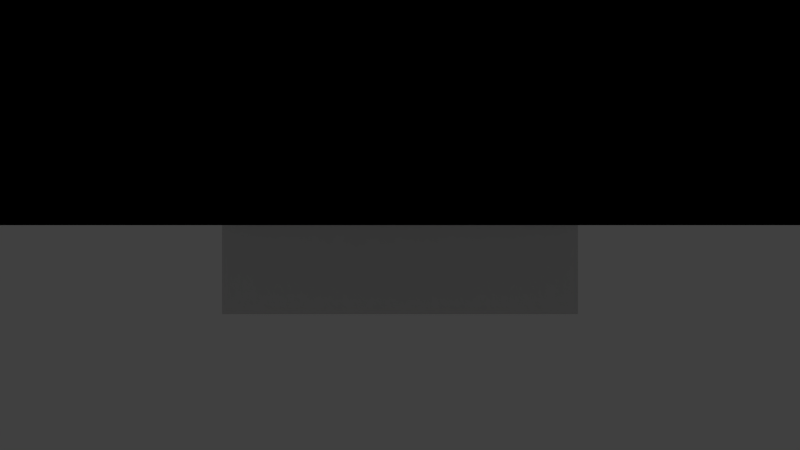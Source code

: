 # Source: train1.blend  (saved by Blender 2.70.0; exported with 4.5.12 LTS)
import bpy
from mathutils import Matrix  # noqa: F401  (used for matrix-valued properties, if any)

bpy.ops.wm.read_factory_settings(use_empty=True)
scene = bpy.context.scene
scene.name = 'Scene'

# ---- collections
col_collection_1 = bpy.data.collections.new('Collection 1'); scene.collection.children.link(col_collection_1)

# ---- world
world_world = bpy.data.worlds.new('World'); scene.world = world_world
world_world.color = (0.05088, 0.05088, 0.05088)
world_world.use_sun_shadow = False
world_world.sun_shadow_jitter_overblur = 0.0
world_world.cycles.sampling_method = 'MANUAL'
world_world.cycles.sample_map_resolution = 256

# ---- cameras
cam_camera = bpy.data.cameras.new('Camera')
cam_camera.clip_end = 100.0
cam_camera.lens = 35.0
cam_camera.sensor_width = 32.0
cam_camera.sensor_height = 18.0
cam_camera.dof.focus_distance = 0.0
cam_camera.dof.aperture_fstop = 128.0

# ---- lights
light_point = bpy.data.lights.new('Point', 'POINT')
light_point.transmission_factor = 0.0
light_point.energy = 100.0
light_point.shadow_buffer_clip_start = 0.5
light_point.shadow_soft_size = 0.1
light_point.shadow_maximum_resolution = 0.006
light_point.use_absolute_resolution = True
light_point.cycles.use_multiple_importance_sampling = False

# ---- meshes
me_plane_001 = bpy.data.meshes.new('Plane.001')
me_plane_001.from_pydata([(0.0, 0.875, 0.2617), (0.0, -0.875, 0.2617), (-0.875, 0.0, 0.2617), (0.875, 0.0, 0.2617), (0.5, 0.875, 0.2617), (-0.5, 0.875, 0.2617), (-0.875, 0.5, 0.2617), (-0.5, -0.875, 0.2617), (-0.875, -0.5, 0.2617), (0.5, -0.875, 0.2617), (0.875, 0.5, 0.2617), (0.875, -0.5, 0.2617), (0.75, 0.875, 0.2617), (0.875, 0.75, 0.2617), (-0.25, 0.875, 0.2617), (0.875, -0.25, 0.2617), (0.25, 0.875, 0.2617), (0.875, 0.25, 0.2617), (-0.75, 0.875, 0.2617), (-0.875, 0.75, 0.2617), (-0.875, 0.25, 0.2617), (-0.875, -0.25, 0.2617), (-0.75, -0.875, 0.2617), (-0.875, -0.75, 0.2617), (-0.25, -0.875, 0.2617), (0.25, -0.875, 0.2617), (0.75, -0.875, 0.2617), (0.875, -0.75, 0.2617), (0.875, 0.875, 0.2617), (-0.125, 0.875, 0.2617), (0.875, -0.125, 0.2617), (0.375, 0.875, 0.2617), (0.875, 0.375, 0.2617), (-0.625, 0.875, 0.2617), (0.875, -0.625, 0.2617), (0.625, 0.875, 0.2617), (0.875, 0.625, 0.2617), (-0.375, 0.875, 0.2617), (0.875, -0.375, 0.2617), (0.125, 0.875, 0.2617), (0.875, 0.125, 0.2617), (-0.875, 0.875, 0.2617), (-0.875, 0.625, 0.2617), (-0.875, 0.375, 0.2617), (-0.875, 0.125, 0.2617), (-0.875, -0.125, 0.2617), (-0.875, -0.375, 0.2617), (-0.875, -0.625, 0.2617), (-0.875, -0.875, 0.2617), (-0.625, -0.875, 0.2617), (-0.375, -0.875, 0.2617), (-0.125, -0.875, 0.2617), (0.125, -0.875, 0.2617), (0.375, -0.875, 0.2617), (0.625, -0.875, 0.2617), (0.875, -0.875, 0.2617), (0.0, 0.875, 0.6493), (0.0, -0.875, 0.6493), (-0.875, 0.0, 0.6493), (0.875, 0.0, 0.6493), (0.5, 0.875, 0.6493), (-0.5, 0.875, 0.6493), (-0.875, 0.5, 0.6493), (-0.5, -0.875, 0.6493), (-0.875, -0.5, 0.6493), (0.5, -0.875, 0.6493), (0.875, 0.5, 0.6493), (0.875, -0.5, 0.6493), (0.75, 0.875, 0.6493), (0.875, 0.75, 0.6493), (-0.25, 0.875, 0.6493), (0.875, -0.25, 0.6493), (0.25, 0.875, 0.6493), (0.875, 0.25, 0.6493), (-0.75, 0.875, 0.6493), (-0.875, 0.75, 0.6493), (-0.875, 0.25, 0.6493), (-0.875, -0.25, 0.6493), (-0.75, -0.875, 0.6493), (-0.875, -0.75, 0.6493), (-0.25, -0.875, 0.6493), (0.25, -0.875, 0.6493), (0.75, -0.875, 0.6493), (0.875, -0.75, 0.6493), (0.875, 0.875, 0.6493), (-0.125, 0.875, 0.6493), (0.875, -0.125, 0.6493), (0.375, 0.875, 0.6493), (0.875, 0.375, 0.6493), (-0.625, 0.875, 0.6493), (0.875, -0.625, 0.6493), (0.625, 0.875, 0.6493), (0.875, 0.625, 0.6493), (-0.375, 0.875, 0.6493), (0.875, -0.375, 0.6493), (0.125, 0.875, 0.6493), (0.875, 0.125, 0.6493), (-0.875, 0.875, 0.6493), (-0.875, 0.625, 0.6493), (-0.875, 0.375, 0.6493), (-0.875, 0.125, 0.6493), (-0.875, -0.125, 0.6493), (-0.875, -0.375, 0.6493), (-0.875, -0.625, 0.6493), (-0.875, -0.875, 0.6493), (-0.625, -0.875, 0.6493), (-0.375, -0.875, 0.6493), (-0.125, -0.875, 0.6493), (0.125, -0.875, 0.6493), (0.375, -0.875, 0.6493), (0.625, -0.875, 0.6493), (0.875, -0.875, 0.6493), (-0.1, 0.4918, -0.05), (-0.1, 0.6918, -0.05), (0.1, 0.6918, -0.05), (0.1, 0.4918, -0.05), (-0.1, 0.4918, 0.05), (-0.1, 0.6918, 0.05), (0.1, 0.6918, 0.05), (0.1, 0.4918, 0.05), (-0.1, -0.6493, -0.05), (-0.1, -0.4493, -0.05), (0.1, -0.4493, -0.05), (0.1, -0.6493, -0.05), (-0.1, -0.6493, 0.05), (-0.1, -0.4493, 0.05), (0.1, -0.4493, 0.05), (0.1, -0.6493, 0.05), (0.0, 0.75, 0.0), (0.0, -0.75, 0.0), (-0.75, 0.0, 0.0), (0.75, 0.0, 0.0), (0.5, 0.75, 0.0), (0.75, 0.5, 0.0), (-0.5, 0.75, 0.0), (-0.75, 0.5, 0.0), (-0.5, -0.75, 0.0), (-0.75, -0.5, 0.0), (0.5, -0.75, 0.0), (0.75, -0.5, 0.0), (-0.25, 0.75, 0.0), (0.75, -0.25, 0.0), (0.25, 0.75, 0.0), (0.75, 0.25, 0.0), (-0.75, 0.25, 0.0), (-0.75, -0.25, 0.0), (-0.25, -0.75, 0.0), (0.25, -0.75, 0.0), (0.0, 0.875, 0.0), (0.0, -0.875, 0.0), (-0.875, 0.0, 0.0), (0.875, 0.0, 0.0), (0.5, 0.875, 0.0), (-0.5, 0.875, 0.0), (-0.875, 0.5, 0.0), (-0.5, -0.875, 0.0), (-0.875, -0.5, 0.0), (0.5, -0.875, 0.0), (0.875, 0.5, 0.0), (0.875, -0.5, 0.0), (0.75, 0.875, 0.0), (0.75, 0.625, 0.0), (0.625, 0.75, 0.0), (0.875, 0.75, 0.0), (-0.25, 0.875, 0.0), (-0.375, 0.75, 0.0), (-0.125, 0.75, 0.0), (0.75, -0.125, 0.0), (0.75, -0.375, 0.0), (0.875, -0.25, 0.0), (0.25, 0.875, 0.0), (0.125, 0.75, 0.0), (0.375, 0.75, 0.0), (0.75, 0.375, 0.0), (0.75, 0.125, 0.0), (0.875, 0.25, 0.0), (-0.75, 0.875, 0.0), (-0.75, 0.625, 0.0), (-0.875, 0.75, 0.0), (-0.625, 0.75, 0.0), (-0.75, 0.375, 0.0), (-0.75, 0.125, 0.0), (-0.875, 0.25, 0.0), (-0.75, -0.125, 0.0), (-0.75, -0.375, 0.0), (-0.875, -0.25, 0.0), (-0.75, -0.625, 0.0), (-0.75, -0.875, 0.0), (-0.875, -0.75, 0.0), (-0.625, -0.75, 0.0), (-0.25, -0.875, 0.0), (-0.375, -0.75, 0.0), (-0.125, -0.75, 0.0), (0.25, -0.875, 0.0), (0.125, -0.75, 0.0), (0.375, -0.75, 0.0), (0.75, -0.625, 0.0), (0.75, -0.875, 0.0), (0.625, -0.75, 0.0), (0.875, -0.75, 0.0), (0.875, 0.875, 0.0), (-0.125, 0.875, 0.0), (0.875, -0.125, 0.0), (0.375, 0.875, 0.0), (0.875, 0.375, 0.0), (-0.625, 0.875, 0.0), (0.875, -0.625, 0.0), (0.625, 0.875, 0.0), (0.875, 0.625, 0.0), (-0.375, 0.875, 0.0), (0.875, -0.375, 0.0), (0.125, 0.875, 0.0), (0.875, 0.125, 0.0), (-0.875, 0.875, 0.0), (-0.875, 0.625, 0.0), (-0.875, 0.375, 0.0), (-0.875, 0.125, 0.0), (-0.875, -0.125, 0.0), (-0.875, -0.375, 0.0), (-0.875, -0.625, 0.0), (-0.875, -0.875, 0.0), (-0.625, -0.875, 0.0), (-0.375, -0.875, 0.0), (-0.125, -0.875, 0.0), (0.125, -0.875, 0.0), (0.375, -0.875, 0.0), (0.625, -0.875, 0.0), (0.875, -0.875, 0.0), (0.0, 0.75, 0.2617), (0.0, -0.75, 0.2617), (-0.75, 0.0, 0.2617), (0.75, 0.0, 0.2617), (0.5, 0.75, 0.2617), (0.75, 0.5, 0.2617), (-0.5, 0.75, 0.2617), (-0.75, 0.5, 0.2617), (-0.5, -0.75, 0.2617), (-0.75, -0.5, 0.2617), (0.5, -0.75, 0.2617), (0.75, -0.5, 0.2617), (0.75, 0.75, 0.2617), (-0.25, 0.75, 0.2617), (0.75, -0.25, 0.2617), (0.25, 0.75, 0.2617), (0.75, 0.25, 0.2617), (-0.75, 0.75, 0.2617), (-0.75, 0.25, 0.2617), (-0.75, -0.25, 0.2617), (-0.75, -0.75, 0.2617), (-0.25, -0.75, 0.2617), (0.25, -0.75, 0.2617), (0.75, -0.75, 0.2617), (0.0, 0.875, 0.2617), (0.0, -0.875, 0.2617), (-0.875, 0.0, 0.2617), (0.875, 0.0, 0.2617), (0.5, 0.875, 0.2617), (-0.5, 0.875, 0.2617), (-0.875, 0.5, 0.2617), (-0.5, -0.875, 0.2617), (-0.875, -0.5, 0.2617), (0.5, -0.875, 0.2617), (0.875, 0.5, 0.2617), (0.875, -0.5, 0.2617), (0.75, 0.875, 0.2617), (0.75, 0.625, 0.2617), (0.625, 0.75, 0.2617), (0.875, 0.75, 0.2617), (-0.25, 0.875, 0.2617), (-0.375, 0.75, 0.2617), (-0.125, 0.75, 0.2617), (0.75, -0.125, 0.2617), (0.75, -0.375, 0.2617), (0.875, -0.25, 0.2617), (0.25, 0.875, 0.2617), (0.125, 0.75, 0.2617), (0.375, 0.75, 0.2617), (0.75, 0.375, 0.2617), (0.75, 0.125, 0.2617), (0.875, 0.25, 0.2617), (-0.75, 0.875, 0.2617), (-0.75, 0.625, 0.2617), (-0.875, 0.75, 0.2617), (-0.625, 0.75, 0.2617), (-0.75, 0.375, 0.2617), (-0.75, 0.125, 0.2617), (-0.875, 0.25, 0.2617), (-0.75, -0.125, 0.2617), (-0.75, -0.375, 0.2617), (-0.875, -0.25, 0.2617), (-0.75, -0.625, 0.2617), (-0.75, -0.875, 0.2617), (-0.875, -0.75, 0.2617), (-0.625, -0.75, 0.2617), (-0.25, -0.875, 0.2617), (-0.375, -0.75, 0.2617), (-0.125, -0.75, 0.2617), (0.25, -0.875, 0.2617), (0.125, -0.75, 0.2617), (0.375, -0.75, 0.2617), (0.75, -0.625, 0.2617), (0.75, -0.875, 0.2617), (0.625, -0.75, 0.2617), (0.875, -0.75, 0.2617), (0.875, 0.875, 0.2617), (-0.125, 0.875, 0.2617), (0.875, -0.125, 0.2617), (0.375, 0.875, 0.2617), (0.875, 0.375, 0.2617), (-0.625, 0.875, 0.2617), (0.875, -0.625, 0.2617), (0.625, 0.875, 0.2617), (0.875, 0.625, 0.2617), (-0.375, 0.875, 0.2617), (0.875, -0.375, 0.2617), (0.125, 0.875, 0.2617), (0.875, 0.125, 0.2617), (-0.875, 0.875, 0.2617), (-0.875, 0.625, 0.2617), (-0.875, 0.375, 0.2617), (-0.875, 0.125, 0.2617), (-0.875, -0.125, 0.2617), (-0.875, -0.375, 0.2617), (-0.875, -0.625, 0.2617), (-0.875, -0.875, 0.2617), (-0.625, -0.875, 0.2617), (-0.375, -0.875, 0.2617), (-0.125, -0.875, 0.2617), (0.125, -0.875, 0.2617), (0.375, -0.875, 0.2617), (0.625, -0.875, 0.2617), (0.875, -0.875, 0.2617), (0.0, 0.0, 0.0), (0.0, 0.5, 0.0), (0.0, -0.5, 0.0), (-0.5, 0.0, 0.0), (0.5, 0.0, 0.0), (0.5, 0.5, 0.0), (-0.5, 0.5, 0.0), (-0.5, -0.5, 0.0), (0.5, -0.5, 0.0), (0.0, 0.75, 0.0), (0.0, -0.75, 0.0), (-0.75, 0.0, 0.0), (0.25, 0.0, 0.0), (0.0, 0.25, 0.0), (0.0, -0.25, 0.0), (-0.25, 0.0, 0.0), (0.75, 0.0, 0.0), (0.5, 0.75, 0.0), (0.5, 0.25, 0.0), (0.25, 0.5, 0.0), (0.75, 0.5, 0.0), (-0.5, 0.75, 0.0), (-0.5, 0.25, 0.0), (-0.75, 0.5, 0.0), (-0.25, 0.5, 0.0), (-0.5, -0.25, 0.0), (-0.5, -0.75, 0.0), (-0.75, -0.5, 0.0), (-0.25, -0.5, 0.0), (0.5, -0.25, 0.0), (0.5, -0.75, 0.0), (0.25, -0.5, 0.0), (0.75, -0.5, 0.0), (-0.25, 0.75, 0.0), (-0.25, -0.25, 0.0), (0.75, -0.25, 0.0), (0.25, 0.75, 0.0), (0.25, 0.25, 0.0), (0.75, 0.25, 0.0), (-0.75, 0.25, 0.0), (-0.25, 0.25, 0.0), (-0.75, -0.25, 0.0), (-0.25, -0.75, 0.0), (0.25, -0.25, 0.0), (0.25, -0.75, 0.0), (0.75, 0.625, 0.0), (0.625, 0.75, 0.0), (-0.375, 0.75, 0.0), (-0.125, 0.75, 0.0), (0.75, -0.125, 0.0), (0.75, -0.375, 0.0), (0.125, 0.75, 0.0), (0.375, 0.75, 0.0), (0.75, 0.375, 0.0), (0.75, 0.125, 0.0), (-0.75, 0.625, 0.0), (-0.625, 0.75, 0.0), (-0.75, 0.375, 0.0), (-0.75, 0.125, 0.0), (-0.75, -0.125, 0.0), (-0.75, -0.375, 0.0), (-0.75, -0.625, 0.0), (-0.625, -0.75, 0.0), (-0.375, -0.75, 0.0), (-0.125, -0.75, 0.0), (0.125, -0.75, 0.0), (0.375, -0.75, 0.0), (0.75, -0.625, 0.0), (0.625, -0.75, 0.0)], [], [(68, 84, 28), (40, 96, 59), (21, 77, 101), (33, 89, 61), (15, 71, 94), (24, 80, 106), (111, 82, 26), (43, 99, 62), (16, 72, 87), (104, 79, 23), (109, 81, 25), (38, 94, 67), (87, 60, 4), (20, 76, 99), (13, 69, 92), (22, 78, 104), (14, 70, 85), (75, 97, 41), (65, 109, 53), (11, 67, 90), (102, 77, 21), (107, 80, 24), (66, 88, 32), (36, 92, 66), (85, 56, 0), (41, 97, 74), (34, 90, 83), (64, 102, 46), (57, 107, 51), (88, 73, 17), (100, 76, 20), (105, 78, 22), (59, 86, 30), (42, 98, 75), (0, 56, 95), (58, 100, 44), (7, 63, 105), (54, 110, 65), (86, 71, 15), (6, 62, 98), (47, 103, 64), (39, 95, 72), (52, 108, 57), (61, 93, 37), (82, 110, 54), (4, 60, 91), (23, 79, 103), (84, 69, 13), (17, 73, 96), (25, 81, 108), (74, 89, 33), (45, 101, 58), (37, 93, 70), (50, 106, 63), (83, 111, 55), (91, 68, 12), (56, 85, 100), (69, 84, 68), (74, 97, 75), (79, 104, 78), (82, 111, 83), (92, 69, 68), (89, 74, 75), (103, 79, 78), (110, 82, 83), (68, 91, 92), (75, 98, 89), (78, 105, 103), (83, 90, 110), (62, 93, 61), (57, 56, 58), (109, 67, 94), (98, 61, 89), (107, 57, 58), (93, 62, 99), (102, 63, 106), (60, 88, 66), (91, 60, 66), (95, 56, 59), (105, 63, 64), (80, 101, 77), (91, 66, 92), (98, 62, 61), (105, 64, 103), (90, 67, 65), (87, 72, 73), (99, 76, 70), (106, 80, 77), (94, 71, 81), (76, 85, 70), (71, 108, 81), (72, 96, 73), (81, 109, 94), (85, 76, 100), (73, 88, 87), (88, 60, 87), (70, 93, 99), (72, 95, 96), (77, 102, 106), (56, 57, 59), (90, 65, 110), (108, 71, 86), (63, 102, 64), (67, 109, 65), (95, 59, 96), (107, 58, 101), (57, 108, 86), (100, 58, 56), (86, 59, 57), (80, 107, 101), (12, 68, 28), (3, 40, 59), (45, 21, 101), (5, 33, 61), (38, 15, 94), (50, 24, 106), (55, 111, 26), (6, 43, 62), (31, 16, 87), (48, 104, 23), (53, 109, 25), (11, 38, 67), (31, 87, 4), (43, 20, 99), (36, 13, 92), (48, 22, 104), (29, 14, 85), (19, 75, 41), (9, 65, 53), (34, 11, 90), (46, 102, 21), (51, 107, 24), (10, 66, 32), (10, 36, 66), (29, 85, 0), (18, 41, 74), (27, 34, 83), (8, 64, 46), (1, 57, 51), (32, 88, 17), (44, 100, 20), (49, 105, 22), (3, 59, 30), (19, 42, 75), (39, 0, 95), (2, 58, 44), (49, 7, 105), (9, 54, 65), (30, 86, 15), (42, 6, 98), (8, 47, 64), (16, 39, 72), (1, 52, 57), (5, 61, 37), (26, 82, 54), (35, 4, 91), (47, 23, 103), (28, 84, 13), (40, 17, 96), (52, 25, 108), (18, 74, 33), (2, 45, 58), (14, 37, 70), (7, 50, 63), (27, 83, 55), (35, 91, 12), (116, 117, 113, 112), (117, 118, 114, 113), (118, 119, 115, 114), (119, 116, 112, 115), (112, 113, 114, 115), (119, 118, 117, 116), (124, 125, 121, 120), (125, 126, 122, 121), (126, 127, 123, 122), (127, 124, 120, 123), (120, 121, 122, 123), (127, 126, 125, 124), (162, 161, 265, 266), (196, 198, 302, 300), (181, 144, 246, 285), (128, 171, 275, 228), (213, 178, 282, 317), (166, 128, 228, 270), (183, 130, 230, 287), (209, 153, 257, 313), (197, 227, 331, 301), (198, 138, 238, 302), (174, 131, 231, 278), (206, 159, 263, 310), (177, 179, 283, 281), (173, 143, 244, 277), (138, 195, 299, 238), (180, 135, 235, 284), (160, 207, 311, 264), (225, 157, 261, 329), (175, 204, 308, 279), (144, 180, 284, 246), (200, 160, 264, 304), (165, 140, 241, 269), (132, 162, 266, 232), (218, 156, 260, 322), (133, 173, 277, 233), (189, 186, 290, 293), (223, 149, 253, 327), (169, 202, 306, 273), (172, 132, 232, 276), (188, 220, 324, 292), (147, 194, 298, 250), (207, 152, 256, 311), (216, 150, 254, 320), (193, 225, 329, 297), (204, 158, 262, 308), (179, 134, 234, 283), (221, 155, 259, 325), (161, 133, 233, 265), (163, 200, 304, 267), (185, 218, 322, 289), (227, 199, 303, 331), (153, 205, 309, 257), (139, 196, 300, 239), (190, 223, 327, 294), (202, 151, 255, 306), (171, 142, 243, 275), (182, 216, 320, 286), (152, 203, 307, 256), (187, 221, 325, 291), (226, 197, 301, 330), (205, 176, 280, 309), (195, 147, 250, 299), (214, 154, 258, 318), (186, 137, 237, 290), (140, 166, 270, 241), (148, 201, 305, 252), (266, 265, 240), (318, 281, 245, 282), (281, 283, 245), (319, 284, 235, 258), (320, 285, 246, 286), (321, 287, 230, 254), (322, 288, 247, 289), (323, 290, 237, 260), (324, 291, 248, 292), (325, 259, 236, 293), (326, 294, 249, 295), (327, 253, 229, 296), (328, 297, 250, 298), (329, 261, 238, 299), (302, 251, 300), (330, 301, 251, 302), (240, 267, 304, 264), (241, 270, 305, 268), (270, 228, 252, 305), (271, 306, 255, 231), (242, 273, 306, 271), (243, 276, 307, 274), (276, 232, 256, 307), (277, 308, 262, 233), (244, 279, 308, 277), (245, 283, 309, 280), (283, 234, 257, 309), (248, 293, 290), (300, 310, 263, 239), (251, 303, 310, 300), (232, 266, 311, 256), (266, 240, 264, 311), (265, 312, 267, 240), (233, 262, 312, 265), (234, 269, 313, 257), (269, 241, 268, 313), (272, 314, 273, 242), (239, 263, 314, 272), (228, 275, 315, 252), (275, 243, 274, 315), (278, 316, 279, 244), (231, 255, 316, 278), (282, 245, 280, 317), (258, 235, 281, 318), (286, 246, 284, 319), (254, 230, 285, 320), (289, 247, 287, 321), (260, 237, 288, 322), (292, 248, 290, 323), (291, 325, 293, 248), (259, 326, 295, 236), (294, 327, 296, 249), (253, 328, 298, 229), (297, 329, 299, 250), (261, 330, 302, 238), (301, 331, 303, 251), (130, 181, 285, 230), (211, 148, 252, 315), (143, 174, 278, 244), (154, 215, 319, 258), (199, 206, 310, 303), (136, 189, 293, 236), (164, 209, 313, 268), (167, 141, 242, 271), (137, 184, 288, 237), (155, 222, 326, 259), (142, 172, 276, 243), (150, 217, 321, 254), (208, 163, 267, 312), (220, 187, 291, 324), (170, 211, 315, 274), (131, 167, 271, 231), (149, 224, 328, 253), (215, 182, 286, 319), (156, 219, 323, 260), (210, 169, 273, 314), (141, 168, 272, 242), (222, 190, 294, 326), (176, 213, 317, 280), (145, 183, 287, 247), (217, 185, 289, 321), (158, 208, 312, 262), (212, 175, 279, 316), (168, 139, 239, 272), (191, 136, 236, 295), (224, 193, 297, 328), (146, 191, 295, 249), (219, 188, 292, 323), (159, 210, 314, 263), (134, 165, 269, 234), (201, 164, 268, 305), (178, 214, 318, 282), (184, 145, 247, 288), (194, 129, 229, 298), (157, 226, 330, 261), (151, 212, 316, 255), (203, 170, 274, 307), (192, 146, 249, 296), (135, 177, 281, 235), (129, 192, 296, 229), (366, 346, 332, 347), (369, 350, 337, 351), (371, 354, 338, 355, 389), (372, 345, 333, 356), (373, 357, 335, 343, 391), (394, 358, 339, 359, 393), (374, 396, 342, 334, 360), (375, 361, 336, 344), (376, 398, 362, 340, 363), (338, 356, 365, 379, 353), (356, 333, 341, 380, 365), (357, 366, 347, 335), (339, 360, 366, 357), (360, 334, 346, 366), (361, 367, 381, 348, 336), (340, 364, 382, 367, 361), (333, 351, 368, 383, 341), (351, 337, 349, 384, 368), (345, 369, 351, 333), (332, 344, 369, 345), (344, 336, 350, 369), (350, 370, 385, 352, 337), (336, 348, 386, 370, 350), (343, 335, 354, 371, 390), (354, 372, 356, 338), (335, 347, 372, 354), (347, 332, 345, 372), (359, 339, 357, 373, 392), (358, 395, 374, 360, 339), (346, 375, 344, 332), (334, 363, 375, 346), (363, 340, 361, 375), (342, 397, 376, 363, 334), (337, 352, 377, 378, 349), (355, 338, 353, 388, 387), (362, 400, 399, 364, 340)])
_uv = me_plane_001.uv_layers.new(name='UVMap')
_uv.uv.foreach_set('vector', [0.0, 0.0, 0.0, 0.0, 0.0, 0.0, 0.0, 0.0, 0.0, 0.0, 0.0, 0.0, 0.0, 0.0, 0.0, 0.0, 0.0, 0.0, 0.0, 0.0, 0.0, 0.0, 0.0, 0.0, 0.0, 0.0, 0.0, 0.0, 0.0, 0.0, 0.0, 0.0, 0.0, 0.0, 0.0, 0.0, 0.0, 0.0, 0.0, 0.0, 0.0, 0.0, 0.0, 0.0, 0.0, 0.0, 0.0, 0.0, 0.0, 0.0, 0.0, 0.0, 0.0, 0.0, 0.0, 0.0, 0.0, 0.0, 0.0, 0.0, 0.0, 0.0, 0.0, 0.0, 0.0, 0.0, 0.0, 0.0, 0.0, 0.0, 0.0, 0.0, 0.0, 0.0, 0.0, 0.0, 0.0, 0.0, 0.0, 0.0, 0.0, 0.0, 0.0, 0.0, 0.0, 0.0, 0.0, 0.0, 0.0, 0.0, 0.0, 0.0, 0.0, 0.0, 0.0, 0.0, 0.0, 0.0, 0.0, 0.0, 0.0, 0.0, 0.0, 0.0, 0.0, 0.0, 0.0, 0.0, 0.0, 0.0, 0.0, 0.0, 0.0, 0.0, 0.0, 0.0, 0.0, 0.0, 0.0, 0.0, 0.0, 0.0, 0.0, 0.0, 0.0, 0.0, 0.0, 0.0, 0.0, 0.0, 0.0, 0.0, 0.0, 0.0, 0.0, 0.0, 0.0, 0.0, 0.0, 0.0, 0.0, 0.0, 0.0, 0.0, 0.0, 0.0, 0.0, 0.0, 0.0, 0.0, 0.0, 0.0, 0.0, 0.0, 0.0, 0.0, 0.0, 0.0, 0.0, 0.0, 0.0, 0.0, 0.0, 0.0, 0.0, 0.0, 0.0, 0.0, 0.0, 0.0, 0.0, 0.0, 0.0, 0.0, 0.0, 0.0, 0.0, 0.0, 0.0, 0.0, 0.0, 0.0, 0.0, 0.0, 0.0, 0.0, 0.0, 0.0, 0.0, 0.0, 0.0, 0.0, 0.0, 0.0, 0.0, 0.0, 0.0, 0.0, 0.0, 0.0, 0.0, 0.0, 0.0, 0.0, 0.0, 0.0, 0.0, 0.0, 0.0, 0.0, 0.0, 0.0, 0.0, 0.0, 0.0, 0.0, 0.0, 0.0, 0.0, 0.0, 0.0, 0.0, 0.0, 0.0, 0.0, 0.0, 0.0, 0.0, 0.0, 0.0, 0.0, 0.0, 0.0, 0.0, 0.0, 0.0, 0.0, 0.0, 0.0, 0.0, 0.0, 0.0, 0.0, 0.0, 0.0, 0.0, 0.0, 0.0, 0.0, 0.0, 0.0, 0.0, 0.0, 0.0, 0.0, 0.0, 0.0, 0.0, 0.0, 0.0, 0.0, 0.0, 0.0, 0.0, 0.0, 0.0, 0.0, 0.0, 0.0, 0.0, 0.0, 0.0, 0.0, 0.0, 0.0, 0.0, 0.0, 0.0, 0.0, 0.0, 0.0, 0.0, 0.0, 0.0, 0.0, 0.0, 0.0, 0.0, 0.0, 0.0, 0.0, 0.0, 0.0, 0.0, 0.0, 0.0, 0.0, 0.0, 0.0, 0.0, 0.0, 0.0, 0.0, 0.0, 0.0, 0.0, 0.0, 0.0, 0.0, 0.0, 0.0, 0.0, 0.0, 0.0, 0.0, 0.0, 0.0, 0.0, 0.0, 0.0, 0.0, 0.0, 0.0, 0.0, 0.0, 0.0, 0.0, 0.0, 0.0, 0.0, 0.0, 0.0, 0.0, 0.0, 0.0, 0.0, 0.0, 0.0, 0.0, 0.0, 0.0, 0.0, 0.0, 0.0, 0.0, 0.0, 0.0, 0.0, 0.0, 0.0, 0.0, 0.0, 0.0, 0.0, 0.0, 0.0, 0.0, 0.0, 0.0, 0.0, 0.0, 0.0, 0.0, 0.0, 0.0, 0.0, 0.0, 0.0, 0.0, 0.0, 0.0, 0.0, 0.0, 0.0, 0.0, 0.0, 0.0, 0.0, 0.0, 0.0, 0.0, 0.0, 0.0, 0.0, 0.0, 0.0, 0.0, 0.0, 0.0, 0.0, 0.0, 0.0, 0.0, 0.0, 0.0, 0.0, 0.0, 0.0, 0.0, 0.0, 0.0, 0.0, 0.0, 0.0, 0.0, 0.0, 0.0, 0.0, 0.0, 0.0, 0.0, 0.0, 0.0, 0.0, 0.0, 0.0, 0.0, 0.0, 0.0, 0.0, 0.0, 0.0, 0.0, 0.0, 0.0, 0.0, 0.0, 0.0, 0.0, 0.0, 0.0, 0.0, 0.0, 0.0, 0.0, 0.0, 0.0, 0.0, 0.0, 0.0, 0.0, 0.0, 0.0, 0.0, 0.0, 0.0, 0.0, 0.0, 0.0, 0.0, 0.0, 0.0, 0.0, 0.0, 0.0, 0.0, 0.0, 0.0, 0.0, 0.0, 0.0, 0.0, 0.0, 0.0, 0.0, 0.0, 0.0, 0.0, 0.0, 0.0, 0.0, 0.0, 0.0, 0.0, 0.0, 0.0, 0.0, 0.0, 0.0, 0.0, 0.0, 0.0, 0.0, 0.0, 0.0, 0.0, 0.0, 0.0, 0.0, 0.0, 0.0, 0.0, 0.0, 0.0, 0.0, 0.0, 0.0, 0.0, 0.0, 0.0, 0.0, 0.0, 0.0, 0.0, 0.0, 0.0, 0.0, 0.0, 0.0, 0.0, 0.0, 0.0, 0.0, 0.0, 0.0, 0.0, 0.0, 0.0, 0.0, 0.0, 0.0, 0.0, 0.0, 0.0, 0.0, 0.0, 0.0, 0.0, 0.0, 0.0, 0.0, 0.0, 0.0, 0.0, 0.0, 0.0, 0.0, 0.0, 0.0, 0.0, 0.0, 0.0, 0.0, 0.0, 0.0, 0.0, 0.0, 0.0, 0.0, 0.0, 0.0, 0.0, 0.0, 0.0, 0.0, 0.0, 0.0, 0.0, 0.0, 0.0, 0.0, 0.0, 0.0, 0.0, 0.0, 0.0, 0.0, 0.0, 0.0, 0.0, 0.0, 0.0, 0.0, 0.0, 0.0, 0.0, 0.0, 0.0, 0.0, 0.0, 0.0, 0.0, 0.0, 0.0, 0.0, 0.0, 0.0, 0.0, 0.0, 0.0, 0.0, 0.0, 0.0, 0.0, 0.0, 0.0, 0.0, 0.0, 0.0, 0.0, 0.0, 0.0, 0.0, 0.0, 0.0, 0.0, 0.0, 0.0, 0.0, 0.0, 0.0, 0.0, 0.0, 0.0, 0.0, 0.0, 0.0, 0.0, 0.0, 0.0, 0.0, 0.0, 0.0, 0.0, 0.0, 0.0, 0.0, 0.0, 0.0, 0.0, 0.0, 0.0, 0.0, 0.0, 0.0, 0.0, 0.0, 0.0, 0.0, 0.0, 0.0, 0.0, 0.0, 0.0, 0.0, 0.0, 0.0, 0.0, 0.0, 0.0, 0.0, 0.0, 0.0, 0.0, 0.0, 0.0, 0.0, 0.0, 0.0, 0.0, 0.0, 0.0, 0.0, 0.0, 0.0, 0.0, 0.0, 0.0, 0.0, 0.0, 0.0, 0.0, 0.0, 0.0, 0.0, 0.0, 0.0, 0.0, 0.0, 0.0, 0.0, 0.0, 0.0, 0.0, 0.0, 0.0, 0.0, 0.0, 0.0, 0.0, 0.0, 0.0, 0.0, 0.0, 0.0, 0.0, 0.0, 0.0, 0.0, 0.0, 0.0, 0.0, 0.0, 0.0, 0.0, 0.0, 0.0, 0.0, 0.0, 0.0, 0.0, 0.0, 0.0, 0.0, 0.0, 0.0, 0.0, 0.0, 0.0, 0.0, 0.0, 0.0, 0.0, 0.0, 0.0, 0.0, 0.0, 0.0, 0.0, 0.0, 0.0, 0.0, 0.0, 0.0, 0.0, 0.0, 0.0, 0.0, 0.0, 0.0, 0.0, 0.0, 0.0, 0.0, 0.0, 0.0, 0.0, 0.0, 0.0, 0.0, 0.0, 0.0, 0.0, 0.0, 0.0, 0.0, 0.0, 0.0, 0.0, 0.0, 0.0, 0.0, 0.0, 0.0, 0.0, 0.0, 0.0, 0.0, 0.0, 0.0, 0.0, 0.0, 0.0, 0.0, 0.0, 0.0, 0.0, 0.0, 0.0, 0.0, 0.0, 0.0, 0.0, 0.0, 0.0, 0.0, 0.0, 0.0, 0.0, 0.0, 0.0, 0.0, 0.0, 0.0, 0.0, 0.0, 0.0, 0.0, 0.0, 0.0, 0.0, 0.0, 0.0, 0.0, 0.0, 0.0, 0.0, 0.0, 0.0, 0.0, 0.0, 0.0, 0.0, 0.0, 0.0, 0.0, 0.0, 0.0, 0.0, 0.0, 0.0, 0.0, 0.0, 0.0, 0.0, 0.0, 0.0, 0.0, 0.0, 0.0, 0.0, 0.0, 0.0, 0.0, 0.0, 0.0, 0.0, 0.0, 0.0, 0.0, 0.0, 0.0, 0.0, 0.0, 0.0, 0.0, 0.0, 0.0, 0.0, 0.0, 0.0, 0.0, 0.0, 0.0, 0.0, 0.0, 0.0, 0.0, 0.0, 0.0, 0.0, 0.0, 0.0, 0.0, 0.0, 0.0, 0.0, 0.0, 0.0, 0.0, 0.0, 0.0, 0.0, 0.0, 0.0, 0.0, 0.0, 0.0, 0.0, 0.0, 0.0, 0.0, 0.0, 0.0, 0.0, 0.0, 0.0, 0.0, 0.0, 0.0, 0.0, 0.0, 0.0, 0.0, 0.0, 0.0, 0.0, 0.0, 0.0, 0.0, 0.0, 0.0, 0.0, 0.0, 0.0, 0.0, 0.0, 0.0, 0.0, 0.0, 0.0, 0.0, 0.0, 0.0, 0.0, 0.0, 0.0, 0.0, 0.0, 0.0, 0.0, 0.0, 0.0, 0.0, 0.0, 0.0, 0.0, 0.0, 0.0, 0.0, 0.0, 0.0, 0.0, 0.0, 0.0, 0.0, 0.0, 0.0, 0.0, 0.0, 0.0, 0.0, 0.0, 0.0, 0.0, 0.0, 0.0, 0.0, 0.0, 0.0, 0.0, 0.0, 0.0, 0.0, 0.0, 0.0, 0.0, 0.0, 0.0, 0.0, 0.0, 0.0, 0.0, 0.0, 0.0, 0.0, 0.0, 0.0, 0.0, 0.0, 0.0, 0.0, 0.0, 0.0, 0.0, 0.0, 0.0, 0.0, 0.0, 0.0, 0.0, 0.0, 0.0, 0.0, 0.0, 0.0, 0.0, 0.0, 0.0, 0.0, 0.0, 0.0, 0.0, 0.0, 0.0, 0.0, 0.0, 0.0, 1.0, 0.0, 1.0, 1.0, 0.0, 1.0, 0.0, 0.0, 1.0, 0.0, 1.0, 1.0, 0.0, 1.0, 0.0, 0.0, 1.0, 0.0, 1.0, 1.0, 0.0, 1.0, 0.0, 0.0, 1.0, 0.0, 1.0, 1.0, 0.0, 1.0, 0.0, 0.0, 1.0, 0.0, 1.0, 1.0, 0.0, 1.0, 0.0, 0.0, 1.0, 0.0, 1.0, 1.0, 0.0, 1.0, 0.0, 0.0, 1.0, 0.0, 1.0, 1.0, 0.0, 1.0, 0.0, 0.0, 1.0, 0.0, 1.0, 1.0, 0.0, 1.0, 0.0, 0.0, 1.0, 0.0, 1.0, 1.0, 0.0, 1.0, 0.0, 0.0, 1.0, 0.0, 1.0, 1.0, 0.0, 1.0, 0.0, 0.0, 1.0, 0.0, 1.0, 1.0, 0.0, 1.0, 0.0, 0.0, 1.0, 0.0, 1.0, 1.0, 0.0, 1.0, 3.625, -0.08882, 4.25, -0.08882, 4.25, 1.22, 3.625, 1.22, 4.25, -0.08882, 3.625, -0.08882, 3.625, 1.22, 4.25, 1.22, 1.125, -0.08882, 1.75, -0.08882, 1.75, 1.22, 1.125, 1.22, 0.5, -0.08882, 1.125, -0.08882, 1.125, 1.22, 0.5, 1.22, 4.875, -0.08882, 4.25, -0.08882, 4.25, 1.22, 4.875, 1.22, -0.125, -0.08882, 0.5, -0.08882, 0.5, 1.22, -0.125, 1.22, -0.125, -0.08882, 0.5, -0.08882, 0.5, 1.22, -0.125, 1.22, -1.375, -0.08882, -2.0, -0.08882, -2.0, 1.22, -1.375, 1.22, 4.25, -0.08882, 4.875, -0.08882, 4.875, 1.22, 4.25, 1.22, 3.625, -0.08882, 3.0, -0.08882, 3.0, 1.22, 3.625, 1.22, 1.125, -0.08882, 0.5, -0.08882, 0.5, 1.22, 1.125, 1.22, -2.625, -0.08882, -2.0, -0.08882, -2.0, 1.22, -2.625, 1.22, -3.25, -0.08882, -2.625, -0.08882, -2.625, 1.22, -3.25, 1.22, 2.375, -0.08882, 1.75, -0.08882, 1.75, 1.22, 2.375, 1.22, 3.0, -0.08882, 2.375, -0.08882, 2.375, 1.22, 3.0, 1.22, 2.375, -0.08882, 3.0, -0.08882, 3.0, 1.22, 2.375, 1.22, 4.25, -0.08882, 3.625, -0.08882, 3.625, 1.22, 4.25, 1.22, 2.375, -0.08882, 3.0, -0.08882, 3.0, 1.22, 2.375, 1.22, 1.75, -0.08882, 2.375, -0.08882, 2.375, 1.22, 1.75, 1.22, 1.75, -0.08882, 2.375, -0.08882, 2.375, 1.22, 1.75, 1.22, 4.875, -0.08882, 4.25, -0.08882, 4.25, 1.22, 4.875, 1.22, -1.375, -0.08882, -0.75, -0.08882, -0.75, 1.22, -1.375, 1.22, 3.0, -0.08882, 3.625, -0.08882, 3.625, 1.22, 3.0, 1.22, -1.375, -0.08882, -2.0, -0.08882, -2.0, 1.22, -1.375, 1.22, 3.0, -0.08882, 2.375, -0.08882, 2.375, 1.22, 3.0, 1.22, -2.625, -0.08882, -3.25, -0.08882, -3.25, 1.22, -2.625, 1.22, -0.125, -0.08882, 0.5, -0.08882, 0.5, 1.22, -0.125, 1.22, -0.75, -0.08882, -0.125, -0.08882, -0.125, 1.22, -0.75, 1.22, 2.375, -0.08882, 3.0, -0.08882, 3.0, 1.22, 2.375, 1.22, -3.25, -0.08882, -3.875, -0.08882, -3.875, 1.22, -3.25, 1.22, 1.75, -0.08882, 1.125, -0.08882, 1.125, 1.22, 1.75, 1.22, 3.625, -0.08882, 3.0, -0.08882, 3.0, 1.22, 3.625, 1.22, 1.125, -0.08882, 0.5, -0.08882, 0.5, 1.22, 1.125, 1.22, 1.75, -0.08882, 2.375, -0.08882, 2.375, 1.22, 1.75, 1.22, 2.375, -0.08882, 3.0, -0.08882, 3.0, 1.22, 2.375, 1.22, -2.625, -0.08882, -2.0, -0.08882, -2.0, 1.22, -2.625, 1.22, -2.625, -0.08882, -2.0, -0.08882, -2.0, 1.22, -2.625, 1.22, 3.625, -0.08882, 3.0, -0.08882, 3.0, 1.22, 3.625, 1.22, 4.25, -0.08882, 4.875, -0.08882, 4.875, 1.22, 4.25, 1.22, -0.75, -0.08882, -1.375, -0.08882, -1.375, 1.22, -0.75, 1.22, -3.875, -0.08882, -3.25, -0.08882, -3.25, 1.22, -3.875, 1.22, -2.0, -0.08882, -2.625, -0.08882, -2.625, 1.22, -2.0, 1.22, -2.0, -0.08882, -2.625, -0.08882, -2.625, 1.22, -2.0, 1.22, -0.75, -0.08882, -0.125, -0.08882, -0.125, 1.22, -0.75, 1.22, -0.125, -0.08882, 0.5, -0.08882, 0.5, 1.22, -0.125, 1.22, 1.125, -0.08882, 1.75, -0.08882, 1.75, 1.22, 1.125, 1.22, 1.75, -0.08882, 1.125, -0.08882, 1.125, 1.22, 1.75, 1.22, 3.0, -0.08882, 2.375, -0.08882, 2.375, 1.22, 3.0, 1.22, -3.25, -0.08882, -2.625, -0.08882, -2.625, 1.22, -3.25, 1.22, 3.625, -0.08882, 4.25, -0.08882, 4.25, 1.22, 3.625, 1.22, -2.625, -0.08882, -3.25, -0.08882, -3.25, 1.22, -2.625, 1.22, 2.375, -0.08882, 1.75, -0.08882, 1.75, 1.22, 2.375, 1.22, 3.625, -0.08882, 3.0, -0.08882, 3.0, 1.22, 3.625, 1.22, -2.625, -0.08882, -2.0, -0.08882, -2.0, 1.22, -2.625, 1.22, -0.75, -0.08882, -0.125, -0.08882, -0.125, 1.22, -0.75, 1.22, 0.5, -0.08882, -0.125, -0.08882, -0.125, 1.22, 0.5, 1.22, 3.625, 4.25, 4.25, 3.625, 4.25, 4.25, -3.875, 3.625, -3.25, 3.625, -3.25, 4.25, -3.875, 4.25, -3.25, 3.625, -2.625, 4.25, -3.25, 4.25, -3.875, 2.375, -3.25, 2.375, -3.25, 3.0, -3.875, 3.0, -3.875, 1.125, -3.25, 1.125, -3.25, 1.75, -3.875, 1.75, -3.875, -0.125, -3.25, -0.125, -3.25, 0.5, -3.875, 0.5, -3.875, -1.375, -3.25, -1.375, -3.25, -0.75, -3.875, -0.75, -3.875, -2.625, -3.25, -2.625, -3.25, -2.0, -3.875, -2.0, -3.875, -3.875, -3.25, -3.875, -3.25, -3.25, -3.875, -3.25, -2.625, -3.875, -2.0, -3.875, -2.0, -3.25, -2.625, -3.25, -1.375, -3.875, -0.75, -3.875, -0.75, -3.25, -1.375, -3.25, -0.125, -3.875, 0.5, -3.875, 0.5, -3.25, -0.125, -3.25, 1.125, -3.875, 1.75, -3.875, 1.75, -3.25, 1.125, -3.25, 2.375, -3.875, 3.0, -3.875, 3.0, -3.25, 2.375, -3.25, 3.625, -3.25, 4.25, -3.25, 4.25, -2.625, 3.625, -3.875, 4.25, -3.875, 4.25, -3.25, 3.625, -3.25, 4.25, 4.25, 4.875, 4.25, 4.875, 4.875, 4.25, 4.875, -0.75, 4.25, -0.125, 4.25, -0.125, 4.875, -0.75, 4.875, -0.125, 4.25, 0.5, 4.25, 0.5, 4.875, -0.125, 4.875, 4.25, -0.125, 4.875, -0.125, 4.875, 0.5, 4.25, 0.5, 4.25, -0.75, 4.875, -0.75, 4.875, -0.125, 4.25, -0.125, 1.75, 4.25, 2.375, 4.25, 2.375, 4.875, 1.75, 4.875, 2.375, 4.25, 3.0, 4.25, 3.0, 4.875, 2.375, 4.875, 4.25, 2.375, 4.875, 2.375, 4.875, 3.0, 4.25, 3.0, 4.25, 1.75, 4.875, 1.75, 4.875, 2.375, 4.25, 2.375, -3.25, 4.25, -2.625, 4.25, -2.625, 4.875, -3.25, 4.875, -2.625, 4.25, -2.0, 4.25, -2.0, 4.875, -2.625, 4.875, -3.25, -3.25, -2.625, -3.25, -3.25, -2.625, 4.25, -2.625, 4.875, -2.625, 4.875, -2.0, 4.25, -2.0, 4.25, -3.25, 4.875, -3.25, 4.875, -2.625, 4.25, -2.625, 3.0, 4.25, 3.625, 4.25, 3.625, 4.875, 3.0, 4.875, 3.625, 4.25, 4.25, 4.25, 4.25, 4.875, 3.625, 4.875, 4.25, 3.625, 4.875, 3.625, 4.875, 4.25, 4.25, 4.25, 4.25, 3.0, 4.875, 3.0, 4.875, 3.625, 4.25, 3.625, -2.0, 4.25, -1.375, 4.25, -1.375, 4.875, -2.0, 4.875, -1.375, 4.25, -0.75, 4.25, -0.75, 4.875, -1.375, 4.875, 4.25, -1.375, 4.875, -1.375, 4.875, -0.75, 4.25, -0.75, 4.25, -2.0, 4.875, -2.0, 4.875, -1.375, 4.25, -1.375, 0.5, 4.25, 1.125, 4.25, 1.125, 4.875, 0.5, 4.875, 1.125, 4.25, 1.75, 4.25, 1.75, 4.875, 1.125, 4.875, 4.25, 1.125, 4.875, 1.125, 4.875, 1.75, 4.25, 1.75, 4.25, 0.5, 4.875, 0.5, 4.875, 1.125, 4.25, 1.125, -3.875, 4.25, -3.25, 4.25, -3.25, 4.875, -3.875, 4.875, -3.875, 3.0, -3.25, 3.0, -3.25, 3.625, -3.875, 3.625, -3.875, 1.75, -3.25, 1.75, -3.25, 2.375, -3.875, 2.375, -3.875, 0.5, -3.25, 0.5, -3.25, 1.125, -3.875, 1.125, -3.875, -0.75, -3.25, -0.75, -3.25, -0.125, -3.875, -0.125, -3.875, -2.0, -3.25, -2.0, -3.25, -1.375, -3.875, -1.375, -3.875, -3.25, -3.25, -3.25, -3.25, -2.625, -3.875, -2.625, -3.25, -3.875, -2.625, -3.875, -2.625, -3.25, -3.25, -3.25, -2.0, -3.875, -1.375, -3.875, -1.375, -3.25, -2.0, -3.25, -0.75, -3.875, -0.125, -3.875, -0.125, -3.25, -0.75, -3.25, 0.5, -3.875, 1.125, -3.875, 1.125, -3.25, 0.5, -3.25, 1.75, -3.875, 2.375, -3.875, 2.375, -3.25, 1.75, -3.25, 3.0, -3.875, 3.625, -3.875, 3.625, -3.25, 3.0, -3.25, 4.25, -3.875, 4.875, -3.875, 4.875, -3.25, 4.25, -3.25, 0.5, -0.08882, 1.125, -0.08882, 1.125, 1.22, 0.5, 1.22, 1.125, -0.08882, 0.5, -0.08882, 0.5, 1.22, 1.125, 1.22, 1.75, -0.08882, 1.125, -0.08882, 1.125, 1.22, 1.75, 1.22, 3.0, -0.08882, 2.375, -0.08882, 2.375, 1.22, 3.0, 1.22, -3.25, -0.08882, -2.625, -0.08882, -2.625, 1.22, -3.25, 1.22, -2.0, -0.08882, -2.625, -0.08882, -2.625, 1.22, -2.0, 1.22, -0.75, -0.08882, -1.375, -0.08882, -1.375, 1.22, -0.75, 1.22, -0.125, -0.08882, -0.75, -0.08882, -0.75, 1.22, -0.125, 1.22, -2.0, -0.08882, -1.375, -0.08882, -1.375, 1.22, -2.0, 1.22, -2.0, -0.08882, -1.375, -0.08882, -1.375, 1.22, -2.0, 1.22, 1.75, -0.08882, 2.375, -0.08882, 2.375, 1.22, 1.75, 1.22, 0.5, -0.08882, -0.125, -0.08882, -0.125, 1.22, 0.5, 1.22, 3.625, -0.08882, 4.25, -0.08882, 4.25, 1.22, 3.625, 1.22, -3.875, -0.08882, -3.25, -0.08882, -3.25, 1.22, -3.875, 1.22, 1.75, -0.08882, 1.125, -0.08882, 1.125, 1.22, 1.75, 1.22, 0.5, -0.08882, -0.125, -0.08882, -0.125, 1.22, 0.5, 1.22, 0.5, -0.08882, 1.125, -0.08882, 1.125, 1.22, 0.5, 1.22, 2.375, -0.08882, 1.75, -0.08882, 1.75, 1.22, 2.375, 1.22, -2.0, -0.08882, -2.625, -0.08882, -2.625, 1.22, -2.0, 1.22, -1.375, -0.08882, -0.75, -0.08882, -0.75, 1.22, -1.375, 1.22, -0.75, -0.08882, -1.375, -0.08882, -1.375, 1.22, -0.75, 1.22, -1.375, -0.08882, -0.75, -0.08882, -0.75, 1.22, -1.375, 1.22, -3.25, -0.08882, -3.875, -0.08882, -3.875, 1.22, -3.25, 1.22, -0.75, -0.08882, -0.125, -0.08882, -0.125, 1.22, -0.75, 1.22, -0.125, -0.08882, -0.75, -0.08882, -0.75, 1.22, -0.125, 1.22, 3.0, -0.08882, 3.625, -0.08882, 3.625, 1.22, 3.0, 1.22, 1.125, -0.08882, 1.75, -0.08882, 1.75, 1.22, 1.125, 1.22, -1.375, -0.08882, -2.0, -0.08882, -2.0, 1.22, -1.375, 1.22, -1.375, -0.08882, -2.0, -0.08882, -2.0, 1.22, -1.375, 1.22, 1.125, -0.08882, 1.75, -0.08882, 1.75, 1.22, 1.125, 1.22, -0.75, -0.08882, -1.375, -0.08882, -1.375, 1.22, -0.75, 1.22, -2.625, -0.08882, -3.25, -0.08882, -3.25, 1.22, -2.625, 1.22, -2.0, -0.08882, -1.375, -0.08882, -1.375, 1.22, -2.0, 1.22, -2.0, -0.08882, -1.375, -0.08882, -1.375, 1.22, -2.0, 1.22, -0.125, -0.08882, -0.75, -0.08882, -0.75, 1.22, -0.125, 1.22, 4.25, -0.08882, 3.625, -0.08882, 3.625, 1.22, 4.25, 1.22, -1.375, -0.08882, -0.75, -0.08882, -0.75, 1.22, -1.375, 1.22, 1.125, -0.08882, 0.5, -0.08882, 0.5, 1.22, 1.125, 1.22, 3.0, -0.08882, 3.625, -0.08882, 3.625, 1.22, 3.0, 1.22, 0.5, -0.08882, 1.125, -0.08882, 1.125, 1.22, 0.5, 1.22, 2.375, -0.08882, 1.75, -0.08882, 1.75, 1.22, 2.375, 1.22, -0.125, -0.08882, -0.75, -0.08882, -0.75, 1.22, -0.125, 1.22, 3.0, -0.08882, 3.625, -0.08882, 3.625, 1.22, 3.0, 1.22, 0.5, -0.08882, -0.125, -0.08882, -0.125, 1.22, 0.5, 1.22, 0.2401, 0.2315, 0.5, 0.2315, 0.5, 0.4913, 0.2401, 0.4913, 0.7599, 0.7512, 1.02, 0.7512, 1.02, 1.011, 0.7599, 1.011, -0.2796, 0.7512, -0.01971, 0.7512, -0.01971, 1.011, -0.2796, 1.011, -0.2796, 0.8811, 0.2401, 0.7512, 0.5, 0.7512, 0.5, 1.011, 0.2401, 1.011, -0.2796, 0.2315, -0.01971, 0.2315, -0.01971, 0.4913, -0.2796, 0.4913, -0.2796, 0.3614, -0.1496, -0.2882, -0.01971, -0.2882, -0.01971, -0.02838, -0.2796, -0.02838, -0.2796, -0.1583, 0.2401, -0.2882, 0.3701, -0.2882, 0.5, -0.2882, 0.5, -0.02838, 0.2401, -0.02838, 0.7599, 0.2315, 1.02, 0.2315, 1.02, 0.4913, 0.7599, 0.4913, 0.7599, -0.2882, 0.8898, -0.2882, 1.02, -0.2882, 1.02, -0.02838, 0.7599, -0.02838, -0.01971, 1.011, 0.2401, 1.011, 0.2401, 1.271, 0.1102, 1.271, -0.01971, 1.271, 0.2401, 1.011, 0.5, 1.011, 0.5, 1.271, 0.3701, 1.271, 0.2401, 1.271, -0.01971, 0.2315, 0.2401, 0.2315, 0.2401, 0.4913, -0.01971, 0.4913, -0.01971, -0.02838, 0.2401, -0.02838, 0.2401, 0.2315, -0.01971, 0.2315, 0.2401, -0.02838, 0.5, -0.02838, 0.5, 0.2315, 0.2401, 0.2315, 1.02, 0.2315, 1.28, 0.2315, 1.28, 0.3614, 1.28, 0.4913, 1.02, 0.4913, 1.02, -0.02838, 1.28, -0.02838, 1.28, 0.1016, 1.28, 0.2315, 1.02, 0.2315, 0.5, 1.011, 0.7599, 1.011, 0.7599, 1.271, 0.6299, 1.271, 0.5, 1.271, 0.7599, 1.011, 1.02, 1.011, 1.02, 1.271, 0.8898, 1.271, 0.7599, 1.271, 0.5, 0.7512, 0.7599, 0.7512, 0.7599, 1.011, 0.5, 1.011, 0.5, 0.4913, 0.7599, 0.4913, 0.7599, 0.7512, 0.5, 0.7512, 0.7599, 0.4913, 1.02, 0.4913, 1.02, 0.7512, 0.7599, 0.7512, 1.02, 0.7512, 1.28, 0.7512, 1.28, 0.8811, 1.28, 1.011, 1.02, 1.011, 1.02, 0.4913, 1.28, 0.4913, 1.28, 0.6213, 1.28, 0.7512, 1.02, 0.7512, -0.2796, 0.4913, -0.01971, 0.4913, -0.01971, 0.7512, -0.2796, 0.7512, -0.2796, 0.6213, -0.01971, 0.7512, 0.2401, 0.7512, 0.2401, 1.011, -0.01971, 1.011, -0.01971, 0.4913, 0.2401, 0.4913, 0.2401, 0.7512, -0.01971, 0.7512, 0.2401, 0.4913, 0.5, 0.4913, 0.5, 0.7512, 0.2401, 0.7512, -0.2796, -0.02838, -0.01971, -0.02838, -0.01971, 0.2315, -0.2796, 0.2315, -0.2796, 0.1016, -0.01971, -0.2882, 0.1102, -0.2882, 0.2401, -0.2882, 0.2401, -0.02838, -0.01971, -0.02838, 0.5, 0.2315, 0.7599, 0.2315, 0.7599, 0.4913, 0.5, 0.4913, 0.5, -0.02838, 0.7599, -0.02838, 0.7599, 0.2315, 0.5, 0.2315, 0.7599, -0.02838, 1.02, -0.02838, 1.02, 0.2315, 0.7599, 0.2315, 0.5, -0.2882, 0.6299, -0.2882, 0.7599, -0.2882, 0.7599, -0.02838, 0.5, -0.02838, 1.02, 1.011, 1.28, 1.011, 1.28, 1.141, 1.15, 1.271, 1.02, 1.271, -0.2796, 1.011, -0.01971, 1.011, -0.01971, 1.271, -0.1496, 1.271, -0.2796, 1.141, 1.02, -0.2882, 1.15, -0.2882, 1.28, -0.1583, 1.28, -0.02838, 1.02, -0.02838])
me_plane_001.use_remesh_preserve_volume = False
me_plane_001.use_remesh_preserve_attributes = False
me_plane_001.use_mirror_vertex_groups = False
me_plane_001.update()

# ---- objects
ob_trg4 = bpy.data.objects.new('Trg4', None)
ob_trg3 = bpy.data.objects.new('Trg3', None)
ob_trg2 = bpy.data.objects.new('Trg2', None)
ob_trg1 = bpy.data.objects.new('Trg1', None)
ob_camera = bpy.data.objects.new('Camera', cam_camera)
ob_point = bpy.data.objects.new('Point', light_point)
ob_target = bpy.data.objects.new('Target', None)
ob_spawnpoint = bpy.data.objects.new('Spawnpoint', None)
ob_training1 = bpy.data.objects.new('Training1', me_plane_001)

# ---- transforms, parenting, visibility, modifiers, constraints
ob_trg4.location = (0.04243, 8.002, 2.718)
ob_trg4.empty_display_type = 'SPHERE'
ob_trg4.empty_image_offset = (0.0, 0.0)
ob_trg4.lineart.crease_threshold = 0.0
ob_trg3.location = (0.04243, 4.001, 2.718)
ob_trg3.empty_display_type = 'SPHERE'
ob_trg3.empty_image_offset = (0.0, 0.0)
ob_trg3.lineart.crease_threshold = 0.0
ob_trg2.location = (-0.0005935, -1.076, 2.718)
ob_trg2.empty_display_type = 'SPHERE'
ob_trg2.empty_image_offset = (0.0, 0.0)
ob_trg2.lineart.crease_threshold = 0.0
ob_trg1.location = (0.04302, -6.884, 2.718)
ob_trg1.empty_display_type = 'SPHERE'
ob_trg1.empty_image_offset = (0.0, 0.0)
ob_trg1.lineart.crease_threshold = 0.0
ob_camera.location = (0.0, 0.0, 0.0)
ob_camera.rotation_euler = (1.571, -0.0, 0.0)
ob_camera.lineart.crease_threshold = 0.0
ob_point.location = (0.0, 0.0, 15.0)
ob_point.lineart.crease_threshold = 0.0
ob_target.location = (0.03521, 11.91, 2.025)
ob_target.empty_display_type = 'CUBE'
ob_target.empty_image_offset = (0.0, 0.0)
ob_target.lineart.crease_threshold = 0.0
ob_spawnpoint.location = (0.03521, -11.01, 2.025)
ob_spawnpoint.empty_display_type = 'CUBE'
ob_spawnpoint.empty_image_offset = (0.0, 0.0)
ob_spawnpoint.lineart.crease_threshold = 0.0
ob_training1.location = (0.0, 0.0, 0.0)
ob_training1.scale = (20.0, 20.0, 20.0)
ob_training1.lineart.crease_threshold = 0.0

# ---- collection membership
col_collection_1.objects.link(ob_trg4)
col_collection_1.objects.link(ob_trg3)
col_collection_1.objects.link(ob_trg2)
col_collection_1.objects.link(ob_trg1)
col_collection_1.objects.link(ob_camera)
col_collection_1.objects.link(ob_point)
col_collection_1.objects.link(ob_target)
col_collection_1.objects.link(ob_spawnpoint)
col_collection_1.objects.link(ob_training1)

# ---- scene / render settings (as saved in the file)
scene.camera = ob_camera
scene.frame_start = 1; scene.frame_end = 250; scene.frame_set(1)
scene.render.engine = 'BLENDER_EEVEE_NEXT'
scene.render.resolution_percentage = 50
scene.render.dither_intensity = 0.0
scene.cycles.use_denoising = False
scene.cycles.samples = 10
scene.cycles.sampling_pattern = 'TABULATED_SOBOL'
scene.cycles.light_sampling_threshold = 0.0
scene.cycles.use_adaptive_sampling = False
scene.cycles.use_light_tree = False
scene.cycles.blur_glossy = 0.0
scene.cycles.volume_bounces = 1
scene.cycles.pixel_filter_type = 'GAUSSIAN'
scene.cycles.sample_clamp_indirect = 0.0
scene.view_settings.view_transform = 'Standard'
bpy.context.view_layer.update()
